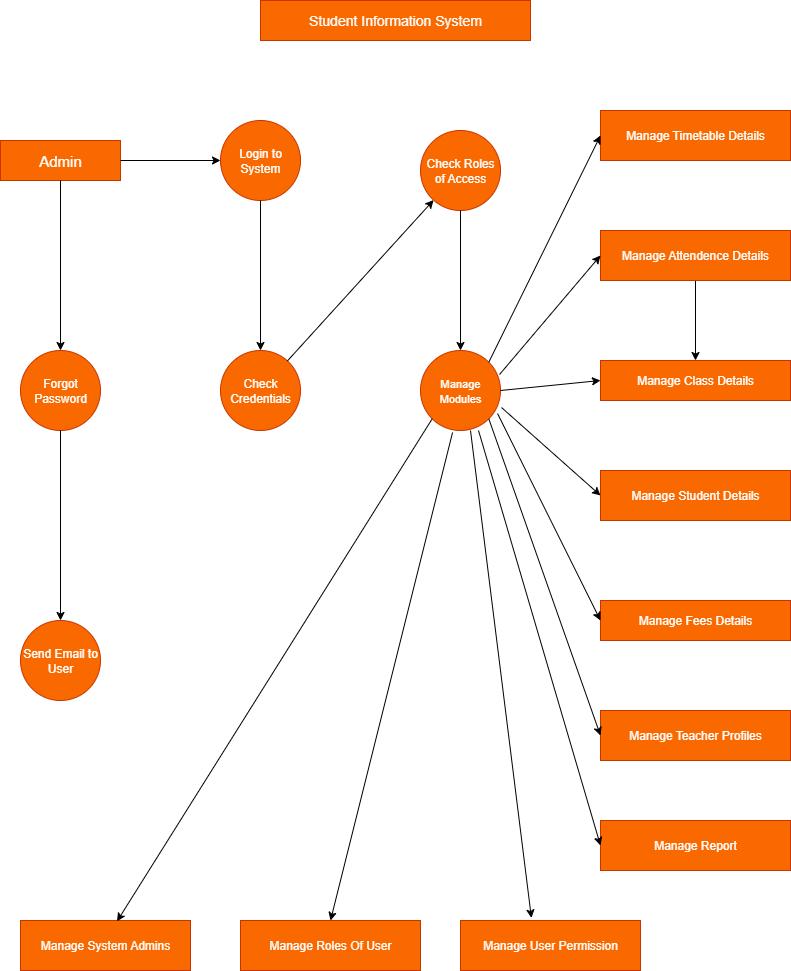

The diagram above was exported from draw.io. Its source (the exported page's mxGraphModel, read from the mxfile embedded in the PNG):
<mxGraphModel dx="969" dy="517" grid="1" gridSize="10" guides="1" tooltips="1" connect="1" arrows="1" fold="1" page="1" pageScale="1" pageWidth="850" pageHeight="1100" math="0" shadow="0">
  <root>
    <mxCell id="0" />
    <mxCell id="1" parent="0" />
    <mxCell id="MPrJ4YDufYGCjmCfMsqT-1" value="&lt;font style=&quot;font-size: 14px;&quot;&gt;Student Information System&lt;/font&gt;" style="rounded=0;whiteSpace=wrap;html=1;labelBackgroundColor=none;fillColor=#fa6800;fontColor=#FFFFFF;strokeColor=#C73500;" vertex="1" parent="1">
      <mxGeometry x="280" y="40" width="270" height="40" as="geometry" />
    </mxCell>
    <mxCell id="MPrJ4YDufYGCjmCfMsqT-2" value="&lt;font style=&quot;font-size: 15px;&quot;&gt;Admin&lt;/font&gt;" style="rounded=0;whiteSpace=wrap;html=1;labelBackgroundColor=none;fillColor=#fa6800;fontColor=#FFFFFF;strokeColor=#C73500;" vertex="1" parent="1">
      <mxGeometry x="20" y="180" width="120" height="40" as="geometry" />
    </mxCell>
    <mxCell id="MPrJ4YDufYGCjmCfMsqT-3" value="Login to System" style="ellipse;whiteSpace=wrap;html=1;aspect=fixed;labelBackgroundColor=none;fillColor=#fa6800;fontColor=#FFFFFF;strokeColor=#C73500;" vertex="1" parent="1">
      <mxGeometry x="240" y="160" width="80" height="80" as="geometry" />
    </mxCell>
    <mxCell id="MPrJ4YDufYGCjmCfMsqT-4" value="Check Roles of Access" style="ellipse;whiteSpace=wrap;html=1;aspect=fixed;labelBackgroundColor=none;fillColor=#fa6800;fontColor=#FFFFFF;strokeColor=#C73500;" vertex="1" parent="1">
      <mxGeometry x="440" y="170" width="80" height="80" as="geometry" />
    </mxCell>
    <mxCell id="MPrJ4YDufYGCjmCfMsqT-39" value="" style="edgeStyle=orthogonalEdgeStyle;rounded=0;orthogonalLoop=1;jettySize=auto;html=1;labelBackgroundColor=none;fontColor=default;" edge="1" parent="1" source="MPrJ4YDufYGCjmCfMsqT-7" target="MPrJ4YDufYGCjmCfMsqT-8">
      <mxGeometry relative="1" as="geometry" />
    </mxCell>
    <mxCell id="MPrJ4YDufYGCjmCfMsqT-7" value="Manage Attendence Details" style="rounded=0;whiteSpace=wrap;html=1;labelBackgroundColor=none;fillColor=#fa6800;fontColor=#FFFFFF;strokeColor=#C73500;" vertex="1" parent="1">
      <mxGeometry x="620" y="270" width="190" height="50" as="geometry" />
    </mxCell>
    <mxCell id="MPrJ4YDufYGCjmCfMsqT-8" value="Manage Class Details" style="rounded=0;whiteSpace=wrap;html=1;labelBackgroundColor=none;fillColor=#fa6800;fontColor=#FFFFFF;strokeColor=#C73500;" vertex="1" parent="1">
      <mxGeometry x="620" y="400" width="190" height="40" as="geometry" />
    </mxCell>
    <mxCell id="MPrJ4YDufYGCjmCfMsqT-9" value="Manage Student Details" style="rounded=0;whiteSpace=wrap;html=1;labelBackgroundColor=none;fillColor=#fa6800;fontColor=#FFFFFF;strokeColor=#C73500;" vertex="1" parent="1">
      <mxGeometry x="620" y="510" width="190" height="50" as="geometry" />
    </mxCell>
    <mxCell id="MPrJ4YDufYGCjmCfMsqT-10" value="Manage Fees Details" style="rounded=0;whiteSpace=wrap;html=1;labelBackgroundColor=none;fillColor=#fa6800;fontColor=#FFFFFF;strokeColor=#C73500;" vertex="1" parent="1">
      <mxGeometry x="620" y="640" width="190" height="40" as="geometry" />
    </mxCell>
    <mxCell id="MPrJ4YDufYGCjmCfMsqT-11" value="Manage Teacher Profiles" style="rounded=0;whiteSpace=wrap;html=1;labelBackgroundColor=none;fillColor=#fa6800;fontColor=#FFFFFF;strokeColor=#C73500;" vertex="1" parent="1">
      <mxGeometry x="620" y="750" width="190" height="50" as="geometry" />
    </mxCell>
    <mxCell id="MPrJ4YDufYGCjmCfMsqT-12" value="Manage Report" style="rounded=0;whiteSpace=wrap;html=1;labelBackgroundColor=none;fillColor=#fa6800;fontColor=#FFFFFF;strokeColor=#C73500;" vertex="1" parent="1">
      <mxGeometry x="620" y="860" width="190" height="50" as="geometry" />
    </mxCell>
    <mxCell id="MPrJ4YDufYGCjmCfMsqT-13" value="Manage Timetable Details" style="rounded=0;whiteSpace=wrap;html=1;labelBackgroundColor=none;fillColor=#fa6800;fontColor=#FFFFFF;strokeColor=#C73500;" vertex="1" parent="1">
      <mxGeometry x="620" y="150" width="190" height="50" as="geometry" />
    </mxCell>
    <mxCell id="MPrJ4YDufYGCjmCfMsqT-14" value="Manage User Permission" style="rounded=0;whiteSpace=wrap;html=1;labelBackgroundColor=none;fillColor=#fa6800;fontColor=#FFFFFF;strokeColor=#C73500;" vertex="1" parent="1">
      <mxGeometry x="480" y="960" width="180" height="50" as="geometry" />
    </mxCell>
    <mxCell id="MPrJ4YDufYGCjmCfMsqT-15" value="Manage Roles Of User" style="rounded=0;whiteSpace=wrap;html=1;labelBackgroundColor=none;fillColor=#fa6800;fontColor=#FFFFFF;strokeColor=#C73500;" vertex="1" parent="1">
      <mxGeometry x="260" y="960" width="180" height="50" as="geometry" />
    </mxCell>
    <mxCell id="MPrJ4YDufYGCjmCfMsqT-16" value="Manage System Admins" style="rounded=0;whiteSpace=wrap;html=1;labelBackgroundColor=none;fillColor=#fa6800;fontColor=#FFFFFF;strokeColor=#C73500;" vertex="1" parent="1">
      <mxGeometry x="40" y="960" width="170" height="50" as="geometry" />
    </mxCell>
    <mxCell id="MPrJ4YDufYGCjmCfMsqT-17" value="Forgot Password" style="ellipse;whiteSpace=wrap;html=1;aspect=fixed;labelBackgroundColor=none;fillColor=#fa6800;fontColor=#FFFFFF;strokeColor=#C73500;" vertex="1" parent="1">
      <mxGeometry x="40" y="390" width="80" height="80" as="geometry" />
    </mxCell>
    <mxCell id="MPrJ4YDufYGCjmCfMsqT-18" value="Send Email to User" style="ellipse;whiteSpace=wrap;html=1;aspect=fixed;labelBackgroundColor=none;fillColor=#fa6800;fontColor=#FFFFFF;strokeColor=#C73500;" vertex="1" parent="1">
      <mxGeometry x="40" y="660" width="80" height="80" as="geometry" />
    </mxCell>
    <mxCell id="MPrJ4YDufYGCjmCfMsqT-19" value="Check Credentials" style="ellipse;whiteSpace=wrap;html=1;aspect=fixed;labelBackgroundColor=none;fillColor=#fa6800;fontColor=#FFFFFF;strokeColor=#C73500;" vertex="1" parent="1">
      <mxGeometry x="240" y="390" width="80" height="80" as="geometry" />
    </mxCell>
    <mxCell id="MPrJ4YDufYGCjmCfMsqT-20" value="&lt;font style=&quot;font-size: 11px;&quot;&gt;Manage Modules&lt;/font&gt;" style="ellipse;whiteSpace=wrap;html=1;aspect=fixed;labelBackgroundColor=none;fillColor=#fa6800;fontColor=#FFFFFF;strokeColor=#C73500;" vertex="1" parent="1">
      <mxGeometry x="440" y="390" width="80" height="80" as="geometry" />
    </mxCell>
    <mxCell id="MPrJ4YDufYGCjmCfMsqT-21" value="" style="endArrow=classic;html=1;rounded=0;exitX=1;exitY=0.5;exitDx=0;exitDy=0;entryX=0;entryY=0.5;entryDx=0;entryDy=0;labelBackgroundColor=none;fontColor=default;" edge="1" parent="1" source="MPrJ4YDufYGCjmCfMsqT-2" target="MPrJ4YDufYGCjmCfMsqT-3">
      <mxGeometry width="50" height="50" relative="1" as="geometry">
        <mxPoint x="140" y="270" as="sourcePoint" />
        <mxPoint x="190" y="220" as="targetPoint" />
      </mxGeometry>
    </mxCell>
    <mxCell id="MPrJ4YDufYGCjmCfMsqT-22" value="" style="endArrow=classic;html=1;rounded=0;exitX=0.5;exitY=1;exitDx=0;exitDy=0;entryX=0.5;entryY=0;entryDx=0;entryDy=0;labelBackgroundColor=none;fontColor=default;" edge="1" parent="1" source="MPrJ4YDufYGCjmCfMsqT-2" target="MPrJ4YDufYGCjmCfMsqT-17">
      <mxGeometry width="50" height="50" relative="1" as="geometry">
        <mxPoint x="60" y="350" as="sourcePoint" />
        <mxPoint x="110" y="300" as="targetPoint" />
      </mxGeometry>
    </mxCell>
    <mxCell id="MPrJ4YDufYGCjmCfMsqT-23" value="" style="endArrow=classic;html=1;rounded=0;exitX=0.5;exitY=1;exitDx=0;exitDy=0;entryX=0.5;entryY=0;entryDx=0;entryDy=0;labelBackgroundColor=none;fontColor=default;" edge="1" parent="1" source="MPrJ4YDufYGCjmCfMsqT-17" target="MPrJ4YDufYGCjmCfMsqT-18">
      <mxGeometry width="50" height="50" relative="1" as="geometry">
        <mxPoint x="100" y="560" as="sourcePoint" />
        <mxPoint x="150" y="510" as="targetPoint" />
      </mxGeometry>
    </mxCell>
    <mxCell id="MPrJ4YDufYGCjmCfMsqT-25" value="" style="endArrow=classic;html=1;rounded=0;exitX=1;exitY=0;exitDx=0;exitDy=0;entryX=0;entryY=0.5;entryDx=0;entryDy=0;labelBackgroundColor=none;fontColor=default;" edge="1" parent="1" source="MPrJ4YDufYGCjmCfMsqT-20" target="MPrJ4YDufYGCjmCfMsqT-13">
      <mxGeometry width="50" height="50" relative="1" as="geometry">
        <mxPoint x="520" y="405" as="sourcePoint" />
        <mxPoint x="620" y="160" as="targetPoint" />
        <Array as="points" />
      </mxGeometry>
    </mxCell>
    <mxCell id="MPrJ4YDufYGCjmCfMsqT-26" value="" style="endArrow=classic;html=1;rounded=0;entryX=0;entryY=0.5;entryDx=0;entryDy=0;exitX=0.988;exitY=0.3;exitDx=0;exitDy=0;exitPerimeter=0;labelBackgroundColor=none;fontColor=default;" edge="1" parent="1" source="MPrJ4YDufYGCjmCfMsqT-20" target="MPrJ4YDufYGCjmCfMsqT-7">
      <mxGeometry width="50" height="50" relative="1" as="geometry">
        <mxPoint x="540" y="390" as="sourcePoint" />
        <mxPoint x="590" y="340" as="targetPoint" />
      </mxGeometry>
    </mxCell>
    <mxCell id="MPrJ4YDufYGCjmCfMsqT-28" value="" style="endArrow=classic;html=1;rounded=0;exitX=1;exitY=0.5;exitDx=0;exitDy=0;entryX=0;entryY=0.5;entryDx=0;entryDy=0;labelBackgroundColor=none;fontColor=default;" edge="1" parent="1" source="MPrJ4YDufYGCjmCfMsqT-20" target="MPrJ4YDufYGCjmCfMsqT-8">
      <mxGeometry width="50" height="50" relative="1" as="geometry">
        <mxPoint x="540" y="470" as="sourcePoint" />
        <mxPoint x="590" y="420" as="targetPoint" />
      </mxGeometry>
    </mxCell>
    <mxCell id="MPrJ4YDufYGCjmCfMsqT-29" value="" style="endArrow=classic;html=1;rounded=0;exitX=1.013;exitY=0.713;exitDx=0;exitDy=0;entryX=0;entryY=0.5;entryDx=0;entryDy=0;exitPerimeter=0;labelBackgroundColor=none;fontColor=default;" edge="1" parent="1" source="MPrJ4YDufYGCjmCfMsqT-20" target="MPrJ4YDufYGCjmCfMsqT-9">
      <mxGeometry width="50" height="50" relative="1" as="geometry">
        <mxPoint x="540" y="500" as="sourcePoint" />
        <mxPoint x="590" y="450" as="targetPoint" />
      </mxGeometry>
    </mxCell>
    <mxCell id="MPrJ4YDufYGCjmCfMsqT-30" value="" style="endArrow=classic;html=1;rounded=0;exitX=0.963;exitY=0.788;exitDx=0;exitDy=0;exitPerimeter=0;entryX=0;entryY=0.5;entryDx=0;entryDy=0;labelBackgroundColor=none;fontColor=default;" edge="1" parent="1" source="MPrJ4YDufYGCjmCfMsqT-20" target="MPrJ4YDufYGCjmCfMsqT-10">
      <mxGeometry width="50" height="50" relative="1" as="geometry">
        <mxPoint x="550" y="600" as="sourcePoint" />
        <mxPoint x="600" y="550" as="targetPoint" />
      </mxGeometry>
    </mxCell>
    <mxCell id="MPrJ4YDufYGCjmCfMsqT-31" value="" style="endArrow=classic;html=1;rounded=0;entryX=0;entryY=0.5;entryDx=0;entryDy=0;exitX=1;exitY=1;exitDx=0;exitDy=0;labelBackgroundColor=none;fontColor=default;" edge="1" parent="1" source="MPrJ4YDufYGCjmCfMsqT-20" target="MPrJ4YDufYGCjmCfMsqT-11">
      <mxGeometry width="50" height="50" relative="1" as="geometry">
        <mxPoint x="500" y="610" as="sourcePoint" />
        <mxPoint x="550" y="560" as="targetPoint" />
      </mxGeometry>
    </mxCell>
    <mxCell id="MPrJ4YDufYGCjmCfMsqT-32" value="" style="endArrow=classic;html=1;rounded=0;entryX=0;entryY=0.5;entryDx=0;entryDy=0;exitX=0.725;exitY=1;exitDx=0;exitDy=0;exitPerimeter=0;labelBackgroundColor=none;fontColor=default;" edge="1" parent="1" source="MPrJ4YDufYGCjmCfMsqT-20" target="MPrJ4YDufYGCjmCfMsqT-12">
      <mxGeometry width="50" height="50" relative="1" as="geometry">
        <mxPoint x="470" y="670" as="sourcePoint" />
        <mxPoint x="520" y="620" as="targetPoint" />
      </mxGeometry>
    </mxCell>
    <mxCell id="MPrJ4YDufYGCjmCfMsqT-33" value="" style="endArrow=classic;html=1;rounded=0;exitX=0.5;exitY=1;exitDx=0;exitDy=0;entryX=0.5;entryY=0;entryDx=0;entryDy=0;labelBackgroundColor=none;fontColor=default;" edge="1" parent="1" source="MPrJ4YDufYGCjmCfMsqT-3" target="MPrJ4YDufYGCjmCfMsqT-19">
      <mxGeometry width="50" height="50" relative="1" as="geometry">
        <mxPoint x="300" y="330" as="sourcePoint" />
        <mxPoint x="350" y="280" as="targetPoint" />
      </mxGeometry>
    </mxCell>
    <mxCell id="MPrJ4YDufYGCjmCfMsqT-34" value="" style="endArrow=classic;html=1;rounded=0;labelBackgroundColor=none;fontColor=default;" edge="1" parent="1" source="MPrJ4YDufYGCjmCfMsqT-19" target="MPrJ4YDufYGCjmCfMsqT-4">
      <mxGeometry width="50" height="50" relative="1" as="geometry">
        <mxPoint x="340" y="340" as="sourcePoint" />
        <mxPoint x="430" y="270" as="targetPoint" />
      </mxGeometry>
    </mxCell>
    <mxCell id="MPrJ4YDufYGCjmCfMsqT-35" value="" style="endArrow=classic;html=1;rounded=0;exitX=0.5;exitY=1;exitDx=0;exitDy=0;entryX=0.5;entryY=0;entryDx=0;entryDy=0;labelBackgroundColor=none;fontColor=default;" edge="1" parent="1" source="MPrJ4YDufYGCjmCfMsqT-4" target="MPrJ4YDufYGCjmCfMsqT-20">
      <mxGeometry width="50" height="50" relative="1" as="geometry">
        <mxPoint x="470" y="340" as="sourcePoint" />
        <mxPoint x="520" y="290" as="targetPoint" />
      </mxGeometry>
    </mxCell>
    <mxCell id="MPrJ4YDufYGCjmCfMsqT-36" value="" style="endArrow=classic;html=1;rounded=0;exitX=0;exitY=1;exitDx=0;exitDy=0;entryX=0.568;entryY=0.016;entryDx=0;entryDy=0;entryPerimeter=0;labelBackgroundColor=none;fontColor=default;" edge="1" parent="1" source="MPrJ4YDufYGCjmCfMsqT-20" target="MPrJ4YDufYGCjmCfMsqT-16">
      <mxGeometry width="50" height="50" relative="1" as="geometry">
        <mxPoint x="270" y="580" as="sourcePoint" />
        <mxPoint x="320" y="530" as="targetPoint" />
      </mxGeometry>
    </mxCell>
    <mxCell id="MPrJ4YDufYGCjmCfMsqT-37" value="" style="endArrow=classic;html=1;rounded=0;exitX=0.401;exitY=1.024;exitDx=0;exitDy=0;exitPerimeter=0;entryX=0.5;entryY=0;entryDx=0;entryDy=0;labelBackgroundColor=none;fontColor=default;" edge="1" parent="1" source="MPrJ4YDufYGCjmCfMsqT-20" target="MPrJ4YDufYGCjmCfMsqT-15">
      <mxGeometry width="50" height="50" relative="1" as="geometry">
        <mxPoint x="460" y="700" as="sourcePoint" />
        <mxPoint x="350" y="1023.3333333333334" as="targetPoint" />
      </mxGeometry>
    </mxCell>
    <mxCell id="MPrJ4YDufYGCjmCfMsqT-38" value="" style="endArrow=classic;html=1;rounded=0;exitX=0.625;exitY=1;exitDx=0;exitDy=0;exitPerimeter=0;entryX=0.394;entryY=-0.051;entryDx=0;entryDy=0;entryPerimeter=0;labelBackgroundColor=none;fontColor=default;" edge="1" parent="1" source="MPrJ4YDufYGCjmCfMsqT-20" target="MPrJ4YDufYGCjmCfMsqT-14">
      <mxGeometry width="50" height="50" relative="1" as="geometry">
        <mxPoint x="490" y="600" as="sourcePoint" />
        <mxPoint x="540" y="930" as="targetPoint" />
      </mxGeometry>
    </mxCell>
  </root>
</mxGraphModel>